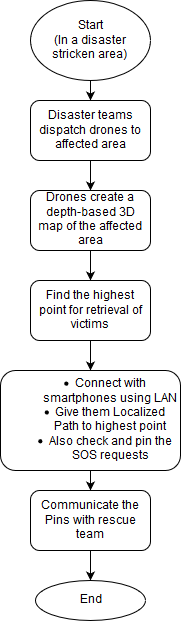

The diagram above was exported from draw.io. Its source (the exported page's mxGraphModel, read from the mxfile embedded in the PNG):
<mxGraphModel dx="840" dy="459" grid="1" gridSize="10" guides="1" tooltips="1" connect="1" arrows="1" fold="1" page="1" pageScale="1" pageWidth="850" pageHeight="1100" math="0" shadow="0">
  <root>
    <mxCell id="0" />
    <mxCell id="1" parent="0" />
    <mxCell id="JTUwafriif481gk5yGbM-9" style="edgeStyle=orthogonalEdgeStyle;rounded=0;orthogonalLoop=1;jettySize=auto;html=1;" edge="1" parent="1" source="JTUwafriif481gk5yGbM-2" target="JTUwafriif481gk5yGbM-3">
      <mxGeometry relative="1" as="geometry" />
    </mxCell>
    <mxCell id="JTUwafriif481gk5yGbM-2" value="&lt;div&gt;Start&lt;/div&gt;&lt;div&gt;(In a disaster stricken area)&lt;br&gt;&lt;/div&gt;" style="ellipse;whiteSpace=wrap;html=1;" vertex="1" parent="1">
      <mxGeometry x="370" y="20" width="120" height="80" as="geometry" />
    </mxCell>
    <mxCell id="JTUwafriif481gk5yGbM-10" style="edgeStyle=orthogonalEdgeStyle;rounded=0;orthogonalLoop=1;jettySize=auto;html=1;" edge="1" parent="1" source="JTUwafriif481gk5yGbM-3" target="JTUwafriif481gk5yGbM-4">
      <mxGeometry relative="1" as="geometry" />
    </mxCell>
    <mxCell id="JTUwafriif481gk5yGbM-3" value="Disaster teams dispatch drones to affected area " style="rounded=1;whiteSpace=wrap;html=1;" vertex="1" parent="1">
      <mxGeometry x="370" y="120" width="120" height="60" as="geometry" />
    </mxCell>
    <mxCell id="JTUwafriif481gk5yGbM-11" style="edgeStyle=orthogonalEdgeStyle;rounded=0;orthogonalLoop=1;jettySize=auto;html=1;" edge="1" parent="1" source="JTUwafriif481gk5yGbM-4" target="JTUwafriif481gk5yGbM-5">
      <mxGeometry relative="1" as="geometry" />
    </mxCell>
    <mxCell id="JTUwafriif481gk5yGbM-4" value="Drones create a depth-based 3D map of the affected area" style="rounded=1;whiteSpace=wrap;html=1;" vertex="1" parent="1">
      <mxGeometry x="370" y="210" width="120" height="60" as="geometry" />
    </mxCell>
    <mxCell id="JTUwafriif481gk5yGbM-14" style="edgeStyle=orthogonalEdgeStyle;rounded=0;orthogonalLoop=1;jettySize=auto;html=1;entryX=0.5;entryY=0;entryDx=0;entryDy=0;" edge="1" parent="1" source="JTUwafriif481gk5yGbM-5" target="JTUwafriif481gk5yGbM-6">
      <mxGeometry relative="1" as="geometry" />
    </mxCell>
    <mxCell id="JTUwafriif481gk5yGbM-5" value="Find the highest point for retrieval of victims" style="rounded=1;whiteSpace=wrap;html=1;" vertex="1" parent="1">
      <mxGeometry x="370" y="300" width="120" height="60" as="geometry" />
    </mxCell>
    <mxCell id="JTUwafriif481gk5yGbM-16" style="edgeStyle=orthogonalEdgeStyle;rounded=0;orthogonalLoop=1;jettySize=auto;html=1;entryX=0.5;entryY=0;entryDx=0;entryDy=0;" edge="1" parent="1" source="JTUwafriif481gk5yGbM-6" target="JTUwafriif481gk5yGbM-7">
      <mxGeometry relative="1" as="geometry" />
    </mxCell>
    <mxCell id="JTUwafriif481gk5yGbM-6" value="&lt;ul&gt;&lt;li&gt;Connect with smartphones using LAN&lt;/li&gt;&lt;li&gt;Give them Localized Path to highest point&lt;/li&gt;&lt;li&gt;Also check and pin the SOS requests&lt;/li&gt;&lt;/ul&gt;" style="rounded=1;whiteSpace=wrap;html=1;" vertex="1" parent="1">
      <mxGeometry x="340" y="390" width="180" height="100" as="geometry" />
    </mxCell>
    <mxCell id="JTUwafriif481gk5yGbM-17" style="edgeStyle=orthogonalEdgeStyle;rounded=0;orthogonalLoop=1;jettySize=auto;html=1;entryX=0.5;entryY=0;entryDx=0;entryDy=0;" edge="1" parent="1" source="JTUwafriif481gk5yGbM-7" target="JTUwafriif481gk5yGbM-8">
      <mxGeometry relative="1" as="geometry" />
    </mxCell>
    <mxCell id="JTUwafriif481gk5yGbM-7" value="Communicate the Pins with rescue team" style="rounded=1;whiteSpace=wrap;html=1;" vertex="1" parent="1">
      <mxGeometry x="370" y="510" width="120" height="60" as="geometry" />
    </mxCell>
    <mxCell id="JTUwafriif481gk5yGbM-8" value="End" style="ellipse;whiteSpace=wrap;html=1;" vertex="1" parent="1">
      <mxGeometry x="375" y="600" width="110" height="40" as="geometry" />
    </mxCell>
  </root>
</mxGraphModel>